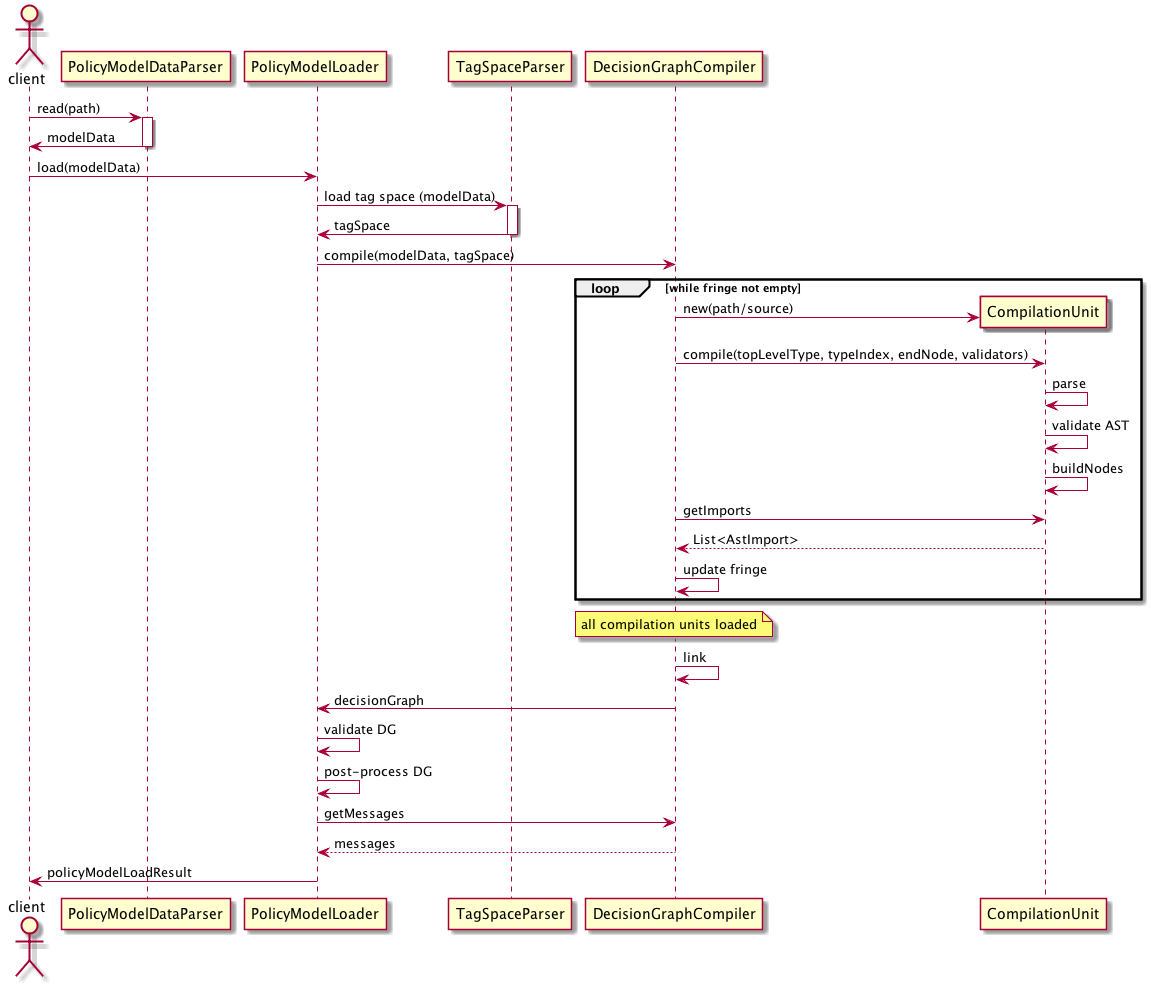

The diagram above was rendered by PlantUML. Its source (embedded in the PNG):
@startuml
actor client
participant PolicyModelDataParser as pmdp
participant PolicyModelLoader as pml
participant TagSpaceParser as tsp
participant DecisionGraphCompiler as dgc

client -> pmdp: read(path)
activate pmdp
client <- pmdp: modelData
deactivate pmdp

client -> pml : load(modelData)
pml -> tsp: load tag space (modelData)
activate tsp
pml <- tsp: tagSpace
deactivate tsp
pml -> dgc: compile(modelData, tagSpace)
loop while fringe not empty
create CompilationUnit as cu
dgc -> cu:new(path/source)
dgc -> cu: compile(topLevelType, typeIndex, endNode, validators)
cu  -> cu : parse
cu  -> cu : validate AST
cu  -> cu : buildNodes
dgc -> cu : getImports
dgc <-- cu : List<AstImport>
dgc -> dgc: update fringe
end loop
note over dgc: all compilation units loaded
dgc -> dgc: link
pml <- dgc: decisionGraph
pml -> pml: validate DG
pml -> pml: post-process DG
pml -> dgc: getMessages
pml <-- dgc: messages
pml -> client: policyModelLoadResult
@enduml